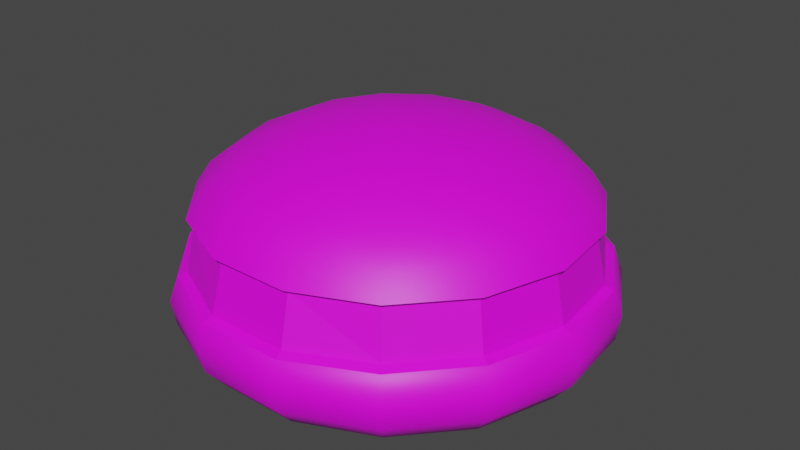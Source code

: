 # Source: BALL.blend  (saved by Blender 2.83.19; exported with 4.5.12 LTS)
import bpy
from mathutils import Matrix  # noqa: F401  (used for matrix-valued properties, if any)

bpy.ops.wm.read_factory_settings(use_empty=True)
scene = bpy.context.scene
scene.name = 'Scene'

# ---- collections
col_collection = bpy.data.collections.new('Collection'); scene.collection.children.link(col_collection)

# ---- images (referenced by path relative to the original .blend; pixels are not part of the script)
import os
ASSET_DIR = os.environ.get("B2B_ASSET_DIR", "")  # directory of the original .blend (textures are referenced by path, not embedded)
HERE = os.path.dirname(os.path.abspath(__file__))  # packed textures are extracted next to this script under _unpacked/

def load_image(name, relpath, width, height, colorspace="sRGB"):
    """Load a texture the original file referenced (path relative to the .blend, or extracted next to this script)."""
    p = next((c for c in (os.path.join(HERE, relpath), os.path.join(ASSET_DIR, relpath)) if relpath and os.path.exists(c)), "")
    if p:
        img = bpy.data.images.load(p, check_existing=True)
        img.name = name
    else:  # same state as the original file: an image datablock whose file is absent (Cycles renders it pink)
        img = bpy.data.images.new(name, width, height)
        img.source = "FILE"
        img.filepath = "//" + (relpath or name)
    img.colorspace_settings.name = colorspace
    return img
img_texture_png = load_image('texture.png', 'texture.png', 1024, 1024, 'sRGB')

# ---- materials (node trees are filled in below, after node groups)
mat_material_001 = bpy.data.materials.new('Material.001')
mat_material_001.use_transparent_shadow = False

# ---- material node trees
mat_material_001.use_nodes = True; mat_material_001.node_tree.nodes.clear()
_N = mat_material_001.node_tree.nodes; _L = mat_material_001.node_tree.links
n0 = _N.new('ShaderNodeBsdfPrincipled'); n0.name = 'Principled BSDF'; n0.location = (10, 300)
n0.distribution = 'GGX'
n0.subsurface_method = 'BURLEY'
n0.inputs[3].default_value = 1.45
n0.inputs[27].default_value = (0.0, 0.0, 0.0, 1.0)
n0.inputs[28].default_value = 1.0
n1 = _N.new('ShaderNodeOutputMaterial'); n1.name = 'Material Output'; n1.location = (300, 300)
n2 = _N.new('ShaderNodeTexImage'); n2.name = 'Image Texture'; n2.location = (-280, 280)
n2.image = img_texture_png
_L.new(n0.outputs[0], n1.inputs[0])
_L.new(n2.outputs[0], n0.inputs[0])
n1.is_active_output = True

# ---- world
world_world = bpy.data.worlds.new('World'); scene.world = world_world
world_world.use_nodes = True; world_world.node_tree.nodes.clear()
_N = world_world.node_tree.nodes; _L = world_world.node_tree.links
n0 = _N.new('ShaderNodeOutputWorld'); n0.name = 'World Output'; n0.location = (300, 300)
n1 = _N.new('ShaderNodeBackground'); n1.name = 'Background'; n1.location = (10, 300)
n1.inputs[0].default_value = (0.05088, 0.05088, 0.05088, 1.0)
_L.new(n1.outputs[0], n0.inputs[0])
n0.is_active_output = True
world_world.color = (0.05088, 0.05088, 0.05088)
world_world.use_sun_shadow = False
world_world.sun_shadow_jitter_overblur = 0.0

# ---- meshes
me_sphere = bpy.data.meshes.new('Sphere')
me_sphere.from_pydata([(2.847e-09, 0.6065, 0.2499), (1.526e-09, 0.6803, 0.08174), (0.0, 0.6975, 3.078e-08), (0.0, 0.6841, -0.07953), (0.2466, 0.5539, 0.2499), (0.2716, 0.61, 0.08174), (0.2837, 0.6372, 3.078e-08), (0.2782, 0.6249, -0.07953), (0.4505, 0.4056, 0.2499), (0.4962, 0.4468, 0.08174), (0.5183, 0.4667, 3.078e-08), (0.5084, 0.4577, -0.07953), (0.5765, 0.1873, 0.2499), (0.635, 0.2063, 0.08174), (0.6633, 0.2155, 3.078e-08), (0.6506, 0.2114, -0.07953), (0.6029, -0.06339, 0.2499), (0.664, -0.0698, 0.08174), (0.6937, -0.07291, 3.078e-08), (0.6803, -0.07151, -0.07953), (0.525, -0.3031, 0.2499), (0.5782, -0.3339, 0.08174), (0.604, -0.3487, 3.078e-08), (0.5924, -0.342, -0.07953), (0.3564, -0.4906, 0.2499), (0.3925, -0.5402, 0.08174), (0.41, -0.5643, 3.078e-08), (0.4021, -0.5534, -0.07953), (0.1261, -0.5934, 0.2499), (0.1388, -0.6639, 0.08174), (0.145, -0.6822, 3.078e-08), (0.1422, -0.6691, -0.07953), (-0.1261, -0.5934, 0.2499), (-0.1388, -0.6639, 0.08174), (-0.145, -0.6822, 3.078e-08), (-0.1422, -0.6691, -0.07953), (-0.3564, -0.4906, 0.2499), (-0.3925, -0.5402, 0.08174), (-0.41, -0.5643, 3.078e-08), (-0.4021, -0.5534, -0.07953), (-0.525, -0.3031, 0.2499), (-0.5782, -0.3339, 0.08174), (-0.604, -0.3487, 3.078e-08), (-0.5924, -0.342, -0.07953), (-0.6029, -0.06339, 0.2499), (-0.664, -0.0698, 0.08174), (-0.6937, -0.07291, 3.078e-08), (-0.6803, -0.0715, -0.07953), (-0.5765, 0.1873, 0.2499), (-0.635, 0.2063, 0.08174), (-0.6633, 0.2155, 3.078e-08), (-0.6506, 0.2114, -0.07953), (-0.4505, 0.4056, 0.2499), (-0.4962, 0.4468, 0.08174), (-0.5183, 0.4667, 3.078e-08), (-0.5084, 0.4577, -0.07953), (-0.2466, 0.5539, 0.2499), (-0.2716, 0.61, 0.08174), (-0.2837, 0.6372, 3.078e-08), (-0.2782, 0.6249, -0.07953), (0.2601, 0.5843, 0.09418), (4.738e-09, 0.6516, 0.09417), (0.4755, 0.4281, 0.09419), (0.6085, 0.1977, 0.09419), (0.6363, -0.06689, 0.09419), (0.5541, -0.3199, 0.09419), (0.376, -0.5175, 0.09418), (0.1329, -0.6358, 0.09417), (-0.1329, -0.6358, 0.09417), (-0.376, -0.5175, 0.09418), (-0.5541, -0.3199, 0.09419), (-0.6363, -0.06689, 0.09419), (-0.6085, 0.1977, 0.09419), (-0.4755, 0.4281, 0.09419), (-0.2601, 0.5843, 0.09418), (0.2535, 0.5693, -0.1511), (6.267e-09, 0.6232, -0.1511), (0.4631, 0.417, -0.1511), (0.5927, 0.1926, -0.1511), (0.6198, -0.06514, -0.1511), (0.5397, -0.3116, -0.1511), (0.3663, -0.5042, -0.1511), (0.1296, -0.6096, -0.1511), (-0.1296, -0.6096, -0.1511), (-0.3663, -0.5042, -0.1511), (-0.5397, -0.3116, -0.1511), (-0.6198, -0.06514, -0.1511), (-0.5927, 0.1926, -0.1511), (-0.4631, 0.417, -0.1511), (-0.2535, 0.5693, -0.1511), (0.2203, 0.4947, -0.1891), (1.489e-08, 0.5415, -0.1891), (0.4024, 0.3624, -0.1891), (0.515, 0.1673, -0.1891), (0.5386, -0.05661, -0.1891), (0.469, -0.2708, -0.1891), (0.3183, -0.4381, -0.1891), (0.1126, -0.5297, -0.1891), (-0.1126, -0.5297, -0.1891), (-0.3183, -0.4381, -0.1891), (-0.469, -0.2708, -0.1891), (-0.5386, -0.05661, -0.1891), (-0.515, 0.1673, -0.1891), (-0.4024, 0.3624, -0.1891), (-0.2203, 0.4947, -0.1891), (2.847e-09, 0.6065, 0.2499), (0.2466, 0.5539, 0.2499), (0.4505, 0.4056, 0.2499), (0.5765, 0.1873, 0.2499), (0.6029, -0.06339, 0.2499), (0.525, -0.3031, 0.2499), (0.3564, -0.4906, 0.2499), (0.1261, -0.5934, 0.2499), (-0.1261, -0.5934, 0.2499), (-0.3564, -0.4906, 0.2499), (-0.525, -0.3031, 0.2499), (-0.6029, -0.06339, 0.2499), (-0.5765, 0.1873, 0.2499), (-0.4505, 0.4056, 0.2499), (-0.2466, 0.5539, 0.2499), (0.2558, 0.5746, 0.2623), (1.526e-09, 0.6289, 0.2623), (0.4674, 0.4208, 0.2623), (0.5982, 0.1944, 0.2623), (0.6255, -0.06575, 0.2623), (0.5447, -0.3145, 0.2623), (0.3697, -0.5088, 0.2623), (0.1308, -0.6152, 0.2623), (-0.1308, -0.6152, 0.2623), (-0.3697, -0.5088, 0.2623), (-0.5447, -0.3145, 0.2623), (-0.6255, -0.06575, 0.2623), (-0.5982, 0.1944, 0.2623), (-0.4674, 0.4208, 0.2623), (-0.2558, 0.5746, 0.2623)], [], [(61, 0, 4, 60), (2, 1, 5, 6), (3, 2, 6, 7), (60, 4, 8, 62), (6, 5, 9, 10), (7, 6, 10, 11), (10, 9, 13, 14), (11, 10, 14, 15), (62, 8, 12, 63), (63, 12, 16, 64), (14, 13, 17, 18), (15, 14, 18, 19), (19, 18, 22, 23), (64, 16, 20, 65), (18, 17, 21, 22), (65, 20, 24, 66), (22, 21, 25, 26), (23, 22, 26, 27), (66, 24, 28, 67), (26, 25, 29, 30), (27, 26, 30, 31), (67, 28, 32, 68), (30, 29, 33, 34), (31, 30, 34, 35), (68, 32, 36, 69), (34, 33, 37, 38), (35, 34, 38, 39), (69, 36, 40, 70), (38, 37, 41, 42), (39, 38, 42, 43), (70, 40, 44, 71), (42, 41, 45, 46), (43, 42, 46, 47), (71, 44, 48, 72), (46, 45, 49, 50), (47, 46, 50, 51), (72, 48, 52, 73), (50, 49, 53, 54), (51, 50, 54, 55), (54, 53, 57, 58), (55, 54, 58, 59), (73, 52, 56, 74), (74, 56, 0, 61), (35, 39, 84, 83), (58, 57, 1, 2), (59, 58, 2, 3), (61, 60, 5, 1), (60, 62, 9, 5), (62, 63, 13, 9), (63, 64, 17, 13), (64, 65, 21, 17), (65, 66, 25, 21), (66, 67, 29, 25), (67, 68, 33, 29), (68, 69, 37, 33), (69, 70, 41, 37), (70, 71, 45, 41), (71, 72, 49, 45), (72, 73, 53, 49), (73, 74, 57, 53), (74, 61, 1, 57), (83, 84, 99, 98), (51, 55, 88, 87), (3, 7, 75, 76), (15, 19, 79, 78), (31, 35, 83, 82), (59, 3, 76, 89), (47, 51, 87, 86), (11, 15, 78, 77), (27, 31, 82, 81), (23, 27, 81, 80), (43, 47, 86, 85), (19, 23, 80, 79), (7, 11, 77, 75), (39, 43, 85, 84), (55, 59, 89, 88), (90, 92, 93, 94, 95, 96, 97, 98, 99, 100, 101, 102, 103, 104, 91), (75, 77, 92, 90), (84, 85, 100, 99), (77, 78, 93, 92), (85, 86, 101, 100), (78, 79, 94, 93), (86, 87, 102, 101), (79, 80, 95, 94), (87, 88, 103, 102), (80, 81, 96, 95), (88, 89, 104, 103), (81, 82, 97, 96), (89, 76, 91, 104), (82, 83, 98, 97), (76, 75, 90, 91), (106, 105, 121, 120), (107, 106, 120, 122), (108, 107, 122, 123), (109, 108, 123, 124), (110, 109, 124, 125), (111, 110, 125, 126), (112, 111, 126, 127), (113, 112, 127, 128), (114, 113, 128, 129), (115, 114, 129, 130), (116, 115, 130, 131), (117, 116, 131, 132), (118, 117, 132, 133), (119, 118, 133, 134), (105, 119, 134, 121)])
me_sphere.polygons.foreach_set('use_smooth', [0, 1, 1, 0, 1, 1, 1, 1, 0, 0, 1, 1, 1, 0, 1, 0, 1, 1, 0, 1, 1, 0, 1, 1, 0, 1, 1, 0, 1, 1, 0, 1, 1, 0, 1, 1, 0, 1, 1, 1, 1, 0, 0, 1, 1, 1, 0, 0, 0, 0, 0, 0, 0, 0, 0, 0, 0, 0, 0, 0, 0, 1, 1, 1, 1, 1, 1, 1, 1, 1, 1, 1, 1, 1, 1, 1, 0, 1, 1, 1, 1, 1, 1, 1, 1, 1, 1, 1, 1, 1, 1, 0, 0, 0, 0, 0, 0, 0, 0, 0, 0, 0, 0, 0, 0, 0])
_uv = me_sphere.uv_layers.new(name='UVMap')
_uv.uv.foreach_set('vector', [0.8952, 0.655, 0.8952, 0.6808, 0.8646, 0.6808, 0.8645, 0.655, 0.2915, 0.1522, 0.2915, 0.1536, 0.29, 0.1536, 0.29, 0.1522, 0.2915, 0.1508, 0.2915, 0.1522, 0.29, 0.1522, 0.29, 0.1508, 0.8881, 0.6301, 0.8881, 0.632, 0.8858, 0.632, 0.8858, 0.6301, 0.29, 0.1522, 0.29, 0.1536, 0.2885, 0.1536, 0.2885, 0.1522, 0.29, 0.1508, 0.29, 0.1522, 0.2885, 0.1522, 0.2885, 0.1508, 0.2885, 0.1522, 0.2885, 0.1536, 0.287, 0.1536, 0.287, 0.1522, 0.2885, 0.1508, 0.2885, 0.1522, 0.287, 0.1522, 0.287, 0.1508, 0.8858, 0.6301, 0.8858, 0.632, 0.8835, 0.632, 0.8835, 0.6301, 0.8835, 0.6301, 0.8835, 0.632, 0.8812, 0.632, 0.8812, 0.6301, 0.287, 0.1522, 0.287, 0.1536, 0.2855, 0.1536, 0.2855, 0.1522, 0.287, 0.1508, 0.287, 0.1522, 0.2855, 0.1522, 0.2855, 0.1508, 0.2855, 0.1508, 0.2855, 0.1522, 0.284, 0.1522, 0.284, 0.1508, 0.8812, 0.6301, 0.8812, 0.632, 0.8788, 0.632, 0.8788, 0.6301, 0.2855, 0.1522, 0.2855, 0.1536, 0.284, 0.1536, 0.284, 0.1522, 0.8788, 0.6301, 0.8788, 0.632, 0.8765, 0.632, 0.8765, 0.6301, 0.284, 0.1522, 0.284, 0.1536, 0.2825, 0.1536, 0.2825, 0.1522, 0.284, 0.1508, 0.284, 0.1522, 0.2825, 0.1522, 0.2825, 0.1508, 0.8765, 0.6301, 0.8765, 0.632, 0.8742, 0.632, 0.8742, 0.6301, 0.2825, 0.1522, 0.2825, 0.1536, 0.281, 0.1536, 0.281, 0.1522, 0.2825, 0.1508, 0.2825, 0.1522, 0.281, 0.1522, 0.281, 0.1508, 0.8742, 0.6301, 0.8742, 0.632, 0.8719, 0.632, 0.8719, 0.6301, 0.281, 0.1522, 0.281, 0.1536, 0.2795, 0.1536, 0.2795, 0.1522, 0.281, 0.1508, 0.281, 0.1522, 0.2795, 0.1522, 0.2795, 0.1508, 0.8719, 0.6301, 0.8719, 0.632, 0.8696, 0.632, 0.8696, 0.6301, 0.2795, 0.1522, 0.2795, 0.1536, 0.278, 0.1536, 0.278, 0.1522, 0.2795, 0.1508, 0.2795, 0.1522, 0.278, 0.1522, 0.278, 0.1508, 0.8696, 0.6301, 0.8696, 0.632, 0.8672, 0.632, 0.8672, 0.6301, 0.278, 0.1522, 0.278, 0.1536, 0.2765, 0.1536, 0.2765, 0.1522, 0.278, 0.1508, 0.278, 0.1522, 0.2765, 0.1522, 0.2765, 0.1508, 0.8672, 0.6301, 0.8672, 0.632, 0.8649, 0.632, 0.8649, 0.6301, 0.2765, 0.1522, 0.2765, 0.1536, 0.275, 0.1536, 0.275, 0.1522, 0.2765, 0.1508, 0.2765, 0.1522, 0.275, 0.1522, 0.275, 0.1508, 0.8997, 0.6301, 0.8997, 0.632, 0.8974, 0.632, 0.8974, 0.6301, 0.2975, 0.1522, 0.2975, 0.1536, 0.296, 0.1536, 0.296, 0.1522, 0.2975, 0.1508, 0.2975, 0.1522, 0.296, 0.1522, 0.296, 0.1508, 0.8974, 0.6301, 0.8974, 0.632, 0.8951, 0.632, 0.8951, 0.6301, 0.296, 0.1522, 0.296, 0.1536, 0.2945, 0.1536, 0.2945, 0.1522, 0.296, 0.1508, 0.296, 0.1522, 0.2945, 0.1522, 0.2945, 0.1508, 0.2945, 0.1522, 0.2945, 0.1536, 0.293, 0.1536, 0.293, 0.1522, 0.2945, 0.1508, 0.2945, 0.1522, 0.293, 0.1522, 0.293, 0.1508, 0.8951, 0.6301, 0.8951, 0.632, 0.8928, 0.632, 0.8928, 0.6301, 0.8928, 0.6301, 0.8928, 0.632, 0.8904, 0.632, 0.8904, 0.6301, 0.2795, 0.1508, 0.278, 0.1508, 0.278, 0.1508, 0.2795, 0.1508, 0.293, 0.1522, 0.293, 0.1536, 0.2915, 0.1536, 0.2915, 0.1522, 0.293, 0.1508, 0.293, 0.1522, 0.2915, 0.1522, 0.2915, 0.1508, 0.2915, 0.1537, 0.29, 0.1537, 0.29, 0.1536, 0.2915, 0.1536, 0.29, 0.1537, 0.2885, 0.1537, 0.2885, 0.1536, 0.29, 0.1536, 0.2885, 0.1537, 0.287, 0.1537, 0.287, 0.1536, 0.2885, 0.1536, 0.287, 0.1537, 0.2855, 0.1537, 0.2855, 0.1536, 0.287, 0.1536, 0.2855, 0.1537, 0.284, 0.1537, 0.284, 0.1536, 0.2855, 0.1536, 0.284, 0.1537, 0.2825, 0.1537, 0.2825, 0.1536, 0.284, 0.1536, 0.2825, 0.1537, 0.281, 0.1537, 0.281, 0.1536, 0.2825, 0.1536, 0.281, 0.1537, 0.2795, 0.1537, 0.2795, 0.1536, 0.281, 0.1536, 0.2795, 0.1537, 0.278, 0.1537, 0.278, 0.1536, 0.2795, 0.1536, 0.278, 0.1537, 0.2765, 0.1537, 0.2765, 0.1536, 0.278, 0.1536, 0.2765, 0.1537, 0.275, 0.1537, 0.275, 0.1536, 0.2765, 0.1536, 0.2975, 0.1537, 0.296, 0.1537, 0.296, 0.1536, 0.2975, 0.1536, 0.296, 0.1537, 0.2945, 0.1537, 0.2945, 0.1536, 0.296, 0.1536, 0.1982, 0.1148, 0.1959, 0.1148, 0.1959, 0.1147, 0.1982, 0.1147, 0.293, 0.1537, 0.2915, 0.1537, 0.2915, 0.1536, 0.293, 0.1536, 0.2795, 0.1508, 0.278, 0.1508, 0.278, 0.1508, 0.2795, 0.1508, 0.296, 0.1508, 0.2945, 0.1508, 0.2945, 0.1508, 0.296, 0.1508, 0.2915, 0.1508, 0.29, 0.1508, 0.29, 0.1508, 0.2915, 0.1508, 0.287, 0.1508, 0.2855, 0.1508, 0.2855, 0.1508, 0.287, 0.1508, 0.281, 0.1508, 0.2795, 0.1508, 0.2795, 0.1508, 0.281, 0.1508, 0.293, 0.1508, 0.2915, 0.1508, 0.2915, 0.1508, 0.293, 0.1508, 0.2975, 0.1508, 0.296, 0.1508, 0.296, 0.1508, 0.2975, 0.1508, 0.2885, 0.1508, 0.287, 0.1508, 0.287, 0.1508, 0.2885, 0.1508, 0.2825, 0.1508, 0.281, 0.1508, 0.281, 0.1508, 0.2825, 0.1508, 0.284, 0.1508, 0.2825, 0.1508, 0.2825, 0.1508, 0.284, 0.1508, 0.2765, 0.1508, 0.275, 0.1508, 0.275, 0.1508, 0.2765, 0.1508, 0.2855, 0.1508, 0.284, 0.1508, 0.284, 0.1508, 0.2855, 0.1508, 0.29, 0.1508, 0.2885, 0.1508, 0.2885, 0.1508, 0.29, 0.1508, 0.278, 0.1508, 0.2765, 0.1508, 0.2765, 0.1508, 0.278, 0.1508, 0.2945, 0.1508, 0.293, 0.1508, 0.293, 0.1508, 0.2945, 0.1508, 0.2862, 0.1703, 0.2814, 0.1693, 0.2773, 0.1645, 0.2745, 0.1566, 0.2735, 0.1471, 0.2745, 0.1376, 0.2773, 0.1297, 0.2814, 0.1248, 0.2862, 0.1238, 0.2907, 0.1268, 0.2943, 0.1333, 0.2962, 0.1422, 0.2962, 0.1519, 0.2943, 0.1608, 0.2907, 0.1673, 0.29, 0.1508, 0.2885, 0.1508, 0.2885, 0.1508, 0.29, 0.1508, 0.278, 0.1508, 0.2765, 0.1508, 0.2765, 0.1508, 0.278, 0.1508, 0.2885, 0.1508, 0.287, 0.1508, 0.287, 0.1508, 0.2885, 0.1508, 0.2765, 0.1508, 0.275, 0.1508, 0.275, 0.1508, 0.2765, 0.1508, 0.287, 0.1508, 0.2855, 0.1508, 0.2855, 0.1508, 0.287, 0.1508, 0.2975, 0.1508, 0.296, 0.1508, 0.296, 0.1508, 0.2975, 0.1508, 0.2855, 0.1508, 0.284, 0.1508, 0.284, 0.1508, 0.2855, 0.1508, 0.296, 0.1508, 0.2945, 0.1508, 0.2945, 0.1508, 0.296, 0.1508, 0.284, 0.1508, 0.2825, 0.1508, 0.2825, 0.1508, 0.284, 0.1508, 0.2945, 0.1508, 0.293, 0.1508, 0.293, 0.1508, 0.2945, 0.1508, 0.2825, 0.1508, 0.281, 0.1508, 0.281, 0.1508, 0.2825, 0.1508, 0.293, 0.1508, 0.2915, 0.1508, 0.2915, 0.1508, 0.293, 0.1508, 0.281, 0.1508, 0.2795, 0.1508, 0.2795, 0.1508, 0.281, 0.1508, 0.2915, 0.1508, 0.29, 0.1508, 0.29, 0.1508, 0.2915, 0.1508, 0.4439, 0.4117, 0.4409, 0.4117, 0.4409, 0.4116, 0.4439, 0.4116, 0.4469, 0.4117, 0.4439, 0.4117, 0.4439, 0.4116, 0.4469, 0.4116, 0.4498, 0.4117, 0.4469, 0.4117, 0.4469, 0.4116, 0.4498, 0.4116, 0.4528, 0.4117, 0.4498, 0.4117, 0.4498, 0.4116, 0.4528, 0.4116, 0.4558, 0.4117, 0.4528, 0.4117, 0.4528, 0.4116, 0.4558, 0.4116, 0.4588, 0.4117, 0.4558, 0.4117, 0.4558, 0.4116, 0.4588, 0.4116, 0.4618, 0.4117, 0.4588, 0.4117, 0.4588, 0.4116, 0.4618, 0.4116, 0.4648, 0.4117, 0.4618, 0.4117, 0.4618, 0.4116, 0.4648, 0.4116, 0.4678, 0.4117, 0.4648, 0.4117, 0.4648, 0.4116, 0.4678, 0.4116, 0.4707, 0.4117, 0.4678, 0.4117, 0.4678, 0.4116, 0.4707, 0.4116, 0.4737, 0.4117, 0.4707, 0.4117, 0.4707, 0.4116, 0.4737, 0.4116, 0.4319, 0.4117, 0.429, 0.4117, 0.429, 0.4116, 0.4319, 0.4116, 0.4349, 0.4117, 0.4319, 0.4117, 0.4319, 0.4116, 0.4349, 0.4116, 0.4379, 0.4117, 0.4349, 0.4117, 0.4349, 0.4116, 0.4379, 0.4116, 0.4409, 0.4117, 0.4379, 0.4117, 0.4379, 0.4116, 0.4409, 0.4116])
me_sphere.materials.append(mat_material_001)
me_sphere.use_remesh_fix_poles = True
me_sphere.use_remesh_preserve_attributes = False
me_sphere.use_mirror_vertex_groups = False
me_sphere.update()
me_sphere_002 = bpy.data.meshes.new('Sphere.002')
me_sphere_002.from_pydata([(0.0, 0.1361, 0.5083), (0.0, 0.2669, 0.4851), (0.0, 0.3875, 0.4475), (0.0, 0.4932, 0.3968), (0.0, 0.5799, 0.335), (0.05534, 0.1243, 0.5083), (0.1086, 0.2438, 0.4851), (0.1576, 0.354, 0.4475), (0.2006, 0.4505, 0.3968), (0.2359, 0.5298, 0.335), (0.1011, 0.09105, 0.5083), (0.1984, 0.1786, 0.4851), (0.288, 0.2593, 0.4475), (0.3665, 0.33, 0.3968), (0.431, 0.388, 0.335), (0.1294, 0.04205, 0.5083), (0.2538, 0.08248, 0.4851), (0.3685, 0.1197, 0.4475), (0.469, 0.1524, 0.3968), (0.5515, 0.1792, 0.335), (0.1353, -0.01422, 0.5083), (0.2654, -0.0279, 0.4851), (0.3854, -0.0405, 0.4475), (0.4905, -0.05155, 0.3968), (0.5767, -0.06062, 0.335), (0.1178, -0.06804, 0.5083), (0.2312, -0.1335, 0.4851), (0.3356, -0.1937, 0.4475), (0.4271, -0.2466, 0.3968), (0.5022, -0.29, 0.335), (0.07998, -0.1101, 0.5083), (0.1569, -0.2159, 0.4851), (0.2278, -0.3135, 0.4475), (0.2899, -0.399, 0.3968), (0.3409, -0.4692, 0.335), (0.02829, -0.1331, 0.5083), (0.05549, -0.2611, 0.4851), (0.08056, -0.379, 0.4475), (0.1025, -0.4824, 0.3968), (0.1206, -0.5673, 0.335), (-0.02829, -0.1331, 0.5083), (-0.05549, -0.2611, 0.4851), (-0.08056, -0.379, 0.4475), (-0.1025, -0.4824, 0.3968), (-0.1206, -0.5673, 0.335), (-1.336e-07, -4.111e-07, 0.5162), (-0.07998, -0.1101, 0.5083), (-0.1569, -0.2159, 0.4851), (-0.2278, -0.3135, 0.4475), (-0.2899, -0.399, 0.3968), (-0.3409, -0.4692, 0.335), (-0.1178, -0.06804, 0.5083), (-0.2312, -0.1335, 0.4851), (-0.3356, -0.1937, 0.4475), (-0.4271, -0.2466, 0.3968), (-0.5022, -0.29, 0.335), (-0.1353, -0.01422, 0.5083), (-0.2654, -0.0279, 0.4851), (-0.3854, -0.0405, 0.4475), (-0.4905, -0.05155, 0.3968), (-0.5767, -0.06062, 0.335), (-0.1294, 0.04205, 0.5083), (-0.2538, 0.08248, 0.4851), (-0.3685, 0.1197, 0.4475), (-0.469, 0.1524, 0.3968), (-0.5515, 0.1792, 0.335), (-0.1011, 0.09105, 0.5083), (-0.1984, 0.1786, 0.4851), (-0.288, 0.2593, 0.4475), (-0.3665, 0.33, 0.3968), (-0.431, 0.388, 0.335), (-0.05534, 0.1243, 0.5083), (-0.1086, 0.2438, 0.4851), (-0.1576, 0.354, 0.4475), (-0.2006, 0.4505, 0.3968), (-0.2359, 0.5298, 0.335), (0.2558, 0.5746, 0.2623), (1.526e-09, 0.6289, 0.2623), (0.4674, 0.4208, 0.2623), (0.5982, 0.1944, 0.2623), (0.6255, -0.06575, 0.2623), (0.5447, -0.3145, 0.2623), (0.3697, -0.5088, 0.2623), (0.1308, -0.6152, 0.2623), (-0.1308, -0.6152, 0.2623), (-0.3697, -0.5088, 0.2623), (-0.5447, -0.3145, 0.2623), (-0.6255, -0.06575, 0.2623), (-0.5982, 0.1944, 0.2623), (-0.4674, 0.4208, 0.2623), (-0.2558, 0.5746, 0.2623)], [], [(77, 4, 9, 76), (0, 45, 5), (1, 0, 5, 6), (2, 1, 6, 7), (3, 2, 7, 8), (4, 3, 8, 9), (8, 7, 12, 13), (9, 8, 13, 14), (76, 9, 14, 78), (5, 45, 10), (6, 5, 10, 11), (7, 6, 11, 12), (10, 45, 15), (11, 10, 15, 16), (12, 11, 16, 17), (13, 12, 17, 18), (14, 13, 18, 19), (78, 14, 19, 79), (19, 18, 23, 24), (79, 19, 24, 80), (15, 45, 20), (16, 15, 20, 21), (17, 16, 21, 22), (18, 17, 22, 23), (21, 20, 25, 26), (22, 21, 26, 27), (23, 22, 27, 28), (24, 23, 28, 29), (80, 24, 29, 81), (20, 45, 25), (81, 29, 34, 82), (25, 45, 30), (26, 25, 30, 31), (27, 26, 31, 32), (28, 27, 32, 33), (29, 28, 33, 34), (31, 30, 35, 36), (32, 31, 36, 37), (33, 32, 37, 38), (34, 33, 38, 39), (82, 34, 39, 83), (30, 45, 35), (83, 39, 44, 84), (35, 45, 40), (36, 35, 40, 41), (37, 36, 41, 42), (38, 37, 42, 43), (39, 38, 43, 44), (42, 41, 47, 48), (43, 42, 48, 49), (44, 43, 49, 50), (84, 44, 50, 85), (40, 45, 46), (41, 40, 46, 47), (46, 45, 51), (47, 46, 51, 52), (48, 47, 52, 53), (49, 48, 53, 54), (50, 49, 54, 55), (85, 50, 55, 86), (53, 52, 57, 58), (54, 53, 58, 59), (55, 54, 59, 60), (86, 55, 60, 87), (51, 45, 56), (52, 51, 56, 57), (56, 45, 61), (57, 56, 61, 62), (58, 57, 62, 63), (59, 58, 63, 64), (60, 59, 64, 65), (87, 60, 65, 88), (64, 63, 68, 69), (65, 64, 69, 70), (88, 65, 70, 89), (61, 45, 66), (62, 61, 66, 67), (63, 62, 67, 68), (66, 45, 71), (67, 66, 71, 72), (68, 67, 72, 73), (69, 68, 73, 74), (70, 69, 74, 75), (89, 70, 75, 90), (75, 74, 3, 4), (90, 75, 4, 77), (71, 45, 0), (72, 71, 0, 1), (73, 72, 1, 2), (74, 73, 2, 3)])
me_sphere_002.polygons.foreach_set('use_smooth', [True] * 90)
_uv = me_sphere_002.uv_layers.new(name='UVMap')
_uv.uv.foreach_set('vector', [0.4651, 0.4385, 0.4651, 0.4434, 0.4599, 0.4434, 0.4599, 0.4385, 0.4627, 0.4172, 0.4608, 0.4207, 0.4589, 0.4172, 0.4627, 0.4137, 0.4627, 0.4172, 0.4589, 0.4172, 0.4589, 0.4137, 0.4627, 0.4102, 0.4627, 0.4137, 0.4589, 0.4137, 0.4589, 0.4102, 0.4627, 0.4067, 0.4627, 0.4102, 0.4589, 0.4102, 0.4589, 0.4067, 0.4627, 0.4032, 0.4627, 0.4067, 0.4589, 0.4067, 0.4589, 0.4032, 0.4589, 0.4067, 0.4589, 0.4102, 0.4552, 0.4102, 0.4552, 0.4067, 0.4589, 0.4032, 0.4589, 0.4067, 0.4552, 0.4067, 0.4552, 0.4032, 0.4599, 0.4385, 0.4599, 0.4434, 0.4546, 0.4434, 0.4546, 0.4385, 0.4589, 0.4172, 0.4571, 0.4207, 0.4552, 0.4172, 0.4589, 0.4137, 0.4589, 0.4172, 0.4552, 0.4172, 0.4552, 0.4137, 0.4589, 0.4102, 0.4589, 0.4137, 0.4552, 0.4137, 0.4552, 0.4102, 0.4552, 0.4172, 0.4533, 0.4207, 0.4515, 0.4172, 0.4552, 0.4137, 0.4552, 0.4172, 0.4515, 0.4172, 0.4515, 0.4137, 0.4552, 0.4102, 0.4552, 0.4137, 0.4515, 0.4137, 0.4515, 0.4102, 0.4552, 0.4067, 0.4552, 0.4102, 0.4515, 0.4102, 0.4515, 0.4067, 0.4552, 0.4032, 0.4552, 0.4067, 0.4515, 0.4067, 0.4515, 0.4032, 0.4546, 0.4385, 0.4546, 0.4434, 0.4493, 0.4434, 0.4493, 0.4385, 0.4515, 0.4032, 0.4515, 0.4067, 0.4477, 0.4067, 0.4477, 0.4032, 0.4493, 0.4385, 0.4493, 0.4434, 0.444, 0.4434, 0.444, 0.4385, 0.4515, 0.4172, 0.4496, 0.4207, 0.4477, 0.4172, 0.4515, 0.4137, 0.4515, 0.4172, 0.4477, 0.4172, 0.4477, 0.4137, 0.4515, 0.4102, 0.4515, 0.4137, 0.4477, 0.4137, 0.4477, 0.4102, 0.4515, 0.4067, 0.4515, 0.4102, 0.4477, 0.4102, 0.4477, 0.4067, 0.4477, 0.4137, 0.4477, 0.4172, 0.444, 0.4172, 0.444, 0.4137, 0.4477, 0.4102, 0.4477, 0.4137, 0.444, 0.4137, 0.444, 0.4102, 0.4477, 0.4067, 0.4477, 0.4102, 0.444, 0.4102, 0.444, 0.4067, 0.4477, 0.4032, 0.4477, 0.4067, 0.444, 0.4067, 0.444, 0.4032, 0.444, 0.4385, 0.444, 0.4434, 0.4388, 0.4434, 0.4388, 0.4385, 0.4477, 0.4172, 0.4459, 0.4207, 0.444, 0.4172, 0.444, 0.3997, 0.444, 0.4032, 0.4403, 0.4032, 0.4403, 0.3997, 0.444, 0.4172, 0.4421, 0.4207, 0.4403, 0.4172, 0.444, 0.4137, 0.444, 0.4172, 0.4403, 0.4172, 0.4403, 0.4137, 0.444, 0.4102, 0.444, 0.4137, 0.4403, 0.4137, 0.4403, 0.4102, 0.444, 0.4067, 0.444, 0.4102, 0.4403, 0.4102, 0.4403, 0.4067, 0.444, 0.4032, 0.444, 0.4067, 0.4403, 0.4067, 0.4403, 0.4032, 0.4403, 0.4137, 0.4403, 0.4172, 0.4365, 0.4172, 0.4365, 0.4137, 0.4403, 0.4102, 0.4403, 0.4137, 0.4365, 0.4137, 0.4365, 0.4102, 0.4403, 0.4067, 0.4403, 0.4102, 0.4365, 0.4102, 0.4365, 0.4067, 0.4481, 0.3627, 0.4535, 0.368, 0.4506, 0.3851, 0.4449, 0.3826, 0.4426, 0.3583, 0.4481, 0.3627, 0.4449, 0.3826, 0.4393, 0.3803, 0.4403, 0.4172, 0.4384, 0.4207, 0.4365, 0.4172, 0.443, 0.3654, 0.4489, 0.3678, 0.4478, 0.3894, 0.4418, 0.3893, 0.4365, 0.4172, 0.4347, 0.4207, 0.4328, 0.4172, 0.4365, 0.4137, 0.4365, 0.4172, 0.4328, 0.4172, 0.4328, 0.4137, 0.4365, 0.4102, 0.4365, 0.4137, 0.4328, 0.4137, 0.4328, 0.4102, 0.4365, 0.4067, 0.4365, 0.4102, 0.4328, 0.4102, 0.4328, 0.4067, 0.4449, 0.3826, 0.4506, 0.3851, 0.4497, 0.4029, 0.4439, 0.403, 0.4328, 0.4102, 0.4328, 0.4137, 0.429, 0.4137, 0.429, 0.4102, 0.4328, 0.4067, 0.4328, 0.4102, 0.429, 0.4102, 0.429, 0.4067, 0.4439, 0.403, 0.4497, 0.4029, 0.4506, 0.4207, 0.445, 0.4232, 0.4418, 0.3893, 0.4478, 0.3894, 0.449, 0.4109, 0.443, 0.4133, 0.4328, 0.4172, 0.4309, 0.4207, 0.429, 0.4172, 0.4328, 0.4137, 0.4328, 0.4172, 0.429, 0.4172, 0.429, 0.4137, 0.429, 0.4172, 0.4272, 0.4207, 0.4253, 0.4172, 0.429, 0.4137, 0.429, 0.4172, 0.4253, 0.4172, 0.4253, 0.4137, 0.429, 0.4102, 0.429, 0.4137, 0.4253, 0.4137, 0.4253, 0.4102, 0.429, 0.4067, 0.429, 0.4102, 0.4253, 0.4102, 0.4253, 0.4067, 0.445, 0.4232, 0.4506, 0.4207, 0.4535, 0.4377, 0.4482, 0.443, 0.443, 0.4133, 0.449, 0.4109, 0.4524, 0.4317, 0.4467, 0.4365, 0.4253, 0.4102, 0.4253, 0.4137, 0.4216, 0.4137, 0.4216, 0.4102, 0.4253, 0.4067, 0.4253, 0.4102, 0.4216, 0.4102, 0.4216, 0.4067, 0.4253, 0.4032, 0.4253, 0.4067, 0.4216, 0.4067, 0.4216, 0.4032, 0.4253, 0.3997, 0.4253, 0.4032, 0.4216, 0.4032, 0.4216, 0.3997, 0.4253, 0.4172, 0.4234, 0.4207, 0.4216, 0.4172, 0.4253, 0.4137, 0.4253, 0.4172, 0.4216, 0.4172, 0.4216, 0.4137, 0.4776, 0.4172, 0.4758, 0.4207, 0.4739, 0.4172, 0.4776, 0.4137, 0.4776, 0.4172, 0.4739, 0.4172, 0.4739, 0.4137, 0.4776, 0.4102, 0.4776, 0.4137, 0.4739, 0.4137, 0.4739, 0.4102, 0.4776, 0.4067, 0.4776, 0.4102, 0.4739, 0.4102, 0.4739, 0.4067, 0.4776, 0.4032, 0.4776, 0.4067, 0.4739, 0.4067, 0.4739, 0.4032, 0.4776, 0.3997, 0.4776, 0.4032, 0.4739, 0.4032, 0.4739, 0.3997, 0.4739, 0.4067, 0.4739, 0.4102, 0.4702, 0.4102, 0.4702, 0.4067, 0.4739, 0.4032, 0.4739, 0.4067, 0.4702, 0.4067, 0.4702, 0.4032, 0.481, 0.4385, 0.481, 0.4434, 0.4757, 0.4434, 0.4757, 0.4385, 0.4739, 0.4172, 0.472, 0.4207, 0.4702, 0.4172, 0.4739, 0.4137, 0.4739, 0.4172, 0.4702, 0.4172, 0.4702, 0.4137, 0.4739, 0.4102, 0.4739, 0.4137, 0.4702, 0.4137, 0.4702, 0.4102, 0.4702, 0.4172, 0.4683, 0.4207, 0.4664, 0.4172, 0.4702, 0.4137, 0.4702, 0.4172, 0.4664, 0.4172, 0.4664, 0.4137, 0.4702, 0.4102, 0.4702, 0.4137, 0.4664, 0.4137, 0.4664, 0.4102, 0.4702, 0.4067, 0.4702, 0.4102, 0.4664, 0.4102, 0.4664, 0.4067, 0.4702, 0.4032, 0.4702, 0.4067, 0.4664, 0.4067, 0.4664, 0.4032, 0.4757, 0.4385, 0.4757, 0.4434, 0.4704, 0.4434, 0.4704, 0.4385, 0.4664, 0.4032, 0.4664, 0.4067, 0.4627, 0.4067, 0.4627, 0.4032, 0.4664, 0.3997, 0.4664, 0.4032, 0.4627, 0.4032, 0.4627, 0.3997, 0.4664, 0.4172, 0.4646, 0.4207, 0.4627, 0.4172, 0.4664, 0.4137, 0.4664, 0.4172, 0.4627, 0.4172, 0.4627, 0.4137, 0.4664, 0.4102, 0.4664, 0.4137, 0.4627, 0.4137, 0.4627, 0.4102, 0.4664, 0.4067, 0.4664, 0.4102, 0.4627, 0.4102, 0.4627, 0.4067])
me_sphere_002.materials.append(mat_material_001)
me_sphere_002.use_remesh_fix_poles = True
me_sphere_002.use_remesh_preserve_attributes = False
me_sphere_002.use_mirror_vertex_groups = False
me_sphere_002.update()

# ---- objects
ob_sphere = bpy.data.objects.new('Sphere', me_sphere)
ob_sphere_001 = bpy.data.objects.new('Sphere.001', me_sphere_002)

# ---- transforms, parenting, visibility, modifiers, constraints
ob_sphere.location = (0.0, 0.0, 0.0)
ob_sphere.lineart.crease_threshold = 0.0
ob_sphere_001.location = (0.0, 0.0, 0.0)
ob_sphere_001.lineart.crease_threshold = 0.0

# ---- collection membership
col_collection.objects.link(ob_sphere)
col_collection.objects.link(ob_sphere_001)

# ---- scene / render settings (as saved in the file)
scene.frame_start = 1; scene.frame_end = 250; scene.frame_set(1)
scene.render.engine = 'BLENDER_EEVEE_NEXT'
scene.cycles.use_denoising = False
scene.cycles.samples = 128
scene.cycles.sampling_pattern = 'TABULATED_SOBOL'
scene.cycles.use_adaptive_sampling = False
scene.cycles.use_light_tree = False
scene.view_settings.view_transform = 'Filmic'
bpy.context.view_layer.update()

# ---- added for rendering (the .blend has no active camera and no usable light): camera, sun
cam_auto = bpy.data.cameras.new('AutoCamera')
cam_auto.lens = 50.0
cam_auto.sensor_width = 36.0
cam_auto.clip_end = 1000.0
ob_auto_camera = bpy.data.objects.new('AutoCamera', cam_auto)
scene.collection.objects.link(ob_auto_camera)
ob_auto_camera.location = (1.92428, -2.30151, 1.70298)
ob_auto_camera.rotation_euler = (1.09748, -7.21219e-08, 0.694738)
scene.camera = ob_auto_camera
light_auto_sun = bpy.data.lights.new('AutoSun', 'SUN')
light_auto_sun.energy = 3.0
light_auto_sun.angle = 0.0523599
ob_auto_sun = bpy.data.objects.new('AutoSun', light_auto_sun)
scene.collection.objects.link(ob_auto_sun)
ob_auto_sun.rotation_euler = (0.872665, 0.174533, 0.523599)
bpy.context.view_layer.update()
